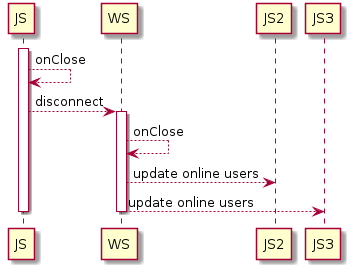

The diagram above was rendered by PlantUML. Its source (embedded in the PNG):
@startuml

    activate JS
    JS --> JS: onClose
    JS --> WS: disconnect
    activate WS
    WS-->WS: onClose
    WS -->JS2: update online users
    WS -->JS3: update online users
    deactivate JS
    deactivate WS


@enduml